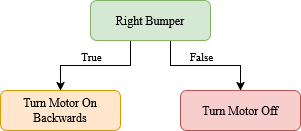

The diagram above was exported from draw.io. Its source (the exported page's mxGraphModel, read from the mxfile embedded in the PNG):
<mxGraphModel dx="2074" dy="1134" grid="1" gridSize="10" guides="1" tooltips="1" connect="1" arrows="1" fold="1" page="1" pageScale="1" pageWidth="827" pageHeight="1169" math="0" shadow="0">
  <root>
    <mxCell id="0" />
    <mxCell id="1" parent="0" />
    <mxCell id="RetsCqQtvkSTD9MconPX-1" style="edgeStyle=orthogonalEdgeStyle;rounded=0;orthogonalLoop=1;jettySize=auto;html=1;exitX=0.5;exitY=1;exitDx=0;exitDy=0;entryX=0.5;entryY=0;entryDx=0;entryDy=0;" edge="1" parent="1" source="RetsCqQtvkSTD9MconPX-5" target="RetsCqQtvkSTD9MconPX-6">
      <mxGeometry relative="1" as="geometry">
        <Array as="points">
          <mxPoint x="570" y="684" />
          <mxPoint x="570" y="709" />
          <mxPoint x="500" y="709" />
        </Array>
      </mxGeometry>
    </mxCell>
    <mxCell id="RetsCqQtvkSTD9MconPX-2" value="True" style="edgeLabel;html=1;align=center;verticalAlign=middle;resizable=0;points=[];" vertex="1" connectable="0" parent="RetsCqQtvkSTD9MconPX-1">
      <mxGeometry x="0.2613" y="-1" relative="1" as="geometry">
        <mxPoint x="3" y="-9" as="offset" />
      </mxGeometry>
    </mxCell>
    <mxCell id="RetsCqQtvkSTD9MconPX-3" style="edgeStyle=orthogonalEdgeStyle;rounded=0;orthogonalLoop=1;jettySize=auto;html=1;entryX=0.5;entryY=0;entryDx=0;entryDy=0;" edge="1" parent="1" source="RetsCqQtvkSTD9MconPX-5" target="RetsCqQtvkSTD9MconPX-7">
      <mxGeometry relative="1" as="geometry">
        <Array as="points">
          <mxPoint x="610" y="709" />
          <mxPoint x="680" y="709" />
        </Array>
      </mxGeometry>
    </mxCell>
    <mxCell id="RetsCqQtvkSTD9MconPX-4" value="False" style="edgeLabel;html=1;align=center;verticalAlign=middle;resizable=0;points=[];" vertex="1" connectable="0" parent="RetsCqQtvkSTD9MconPX-3">
      <mxGeometry x="-0.0957" y="-2" relative="1" as="geometry">
        <mxPoint x="1" y="-12" as="offset" />
      </mxGeometry>
    </mxCell>
    <mxCell id="RetsCqQtvkSTD9MconPX-5" value="Right Bumper" style="rounded=1;whiteSpace=wrap;html=1;fontSize=12;glass=0;strokeWidth=1;shadow=0;fillColor=#d5e8d4;strokeColor=#82b366;" vertex="1" parent="1">
      <mxGeometry x="530" y="644" width="120" height="40" as="geometry" />
    </mxCell>
    <mxCell id="RetsCqQtvkSTD9MconPX-6" value="Turn Motor On Backwards" style="rounded=1;whiteSpace=wrap;html=1;fontSize=12;glass=0;strokeWidth=1;shadow=0;fillColor=#ffe6cc;strokeColor=#d79b00;" vertex="1" parent="1">
      <mxGeometry x="440" y="734" width="120" height="40" as="geometry" />
    </mxCell>
    <mxCell id="RetsCqQtvkSTD9MconPX-7" value="Turn Motor Off" style="rounded=1;whiteSpace=wrap;html=1;fontSize=12;glass=0;strokeWidth=1;shadow=0;fillColor=#f8cecc;strokeColor=#b85450;" vertex="1" parent="1">
      <mxGeometry x="620" y="734" width="120" height="40" as="geometry" />
    </mxCell>
  </root>
</mxGraphModel>